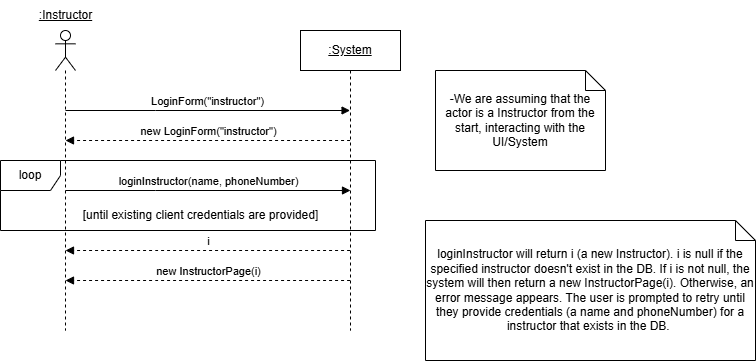

The diagram above was exported from draw.io. Its source (the exported page's mxGraphModel, read from the mxfile embedded in the PNG):
<mxGraphModel dx="954" dy="558" grid="1" gridSize="10" guides="1" tooltips="1" connect="1" arrows="1" fold="1" page="1" pageScale="1" pageWidth="850" pageHeight="1100" math="0" shadow="0">
  <root>
    <mxCell id="0" />
    <mxCell id="1" parent="0" />
    <mxCell id="QT0idfkxXLzTyoDSYEQH-2" value="" style="shape=umlLifeline;perimeter=lifelinePerimeter;whiteSpace=wrap;html=1;container=1;dropTarget=0;collapsible=0;recursiveResize=0;outlineConnect=0;portConstraint=eastwest;newEdgeStyle={&quot;curved&quot;:0,&quot;rounded&quot;:0};participant=umlActor;" parent="1" vertex="1">
      <mxGeometry x="80" y="50" width="20" height="300" as="geometry" />
    </mxCell>
    <mxCell id="QT0idfkxXLzTyoDSYEQH-3" value="&lt;u&gt;:Instructor&lt;/u&gt;" style="text;html=1;align=center;verticalAlign=middle;resizable=0;points=[];autosize=1;strokeColor=none;fillColor=none;" parent="1" vertex="1">
      <mxGeometry x="50" y="20" width="80" height="30" as="geometry" />
    </mxCell>
    <mxCell id="QT0idfkxXLzTyoDSYEQH-4" value="&lt;u&gt;:System&lt;/u&gt;" style="shape=umlLifeline;perimeter=lifelinePerimeter;whiteSpace=wrap;html=1;container=1;dropTarget=0;collapsible=0;recursiveResize=0;outlineConnect=0;portConstraint=eastwest;newEdgeStyle={&quot;curved&quot;:0,&quot;rounded&quot;:0};" parent="1" vertex="1">
      <mxGeometry x="325" y="50" width="100" height="300" as="geometry" />
    </mxCell>
    <mxCell id="QT0idfkxXLzTyoDSYEQH-8" value="-We are assuming that the actor is a Instructor from the start, interacting with the UI/System" style="shape=note;size=20;whiteSpace=wrap;html=1;" parent="1" vertex="1">
      <mxGeometry x="460" y="90" width="170" height="100" as="geometry" />
    </mxCell>
    <mxCell id="QT0idfkxXLzTyoDSYEQH-14" value="loginInstructor(name, phoneNumber)" style="html=1;verticalAlign=bottom;endArrow=block;edgeStyle=elbowEdgeStyle;elbow=horizontal;curved=0;rounded=0;" parent="1" edge="1">
      <mxGeometry relative="1" as="geometry">
        <mxPoint x="90" y="210" as="sourcePoint" />
        <Array as="points">
          <mxPoint x="180" y="210" />
        </Array>
        <mxPoint x="375" y="210" as="targetPoint" />
      </mxGeometry>
    </mxCell>
    <mxCell id="QT0idfkxXLzTyoDSYEQH-15" value="LoginForm(&quot;instructor&quot;)" style="html=1;verticalAlign=bottom;endArrow=block;edgeStyle=elbowEdgeStyle;elbow=vertical;curved=0;rounded=0;" parent="1" edge="1">
      <mxGeometry x="0.0003" relative="1" as="geometry">
        <mxPoint x="89.99857142857144" y="130" as="sourcePoint" />
        <Array as="points">
          <mxPoint x="180.07" y="130" />
        </Array>
        <mxPoint x="374.57" y="130" as="targetPoint" />
        <mxPoint as="offset" />
      </mxGeometry>
    </mxCell>
    <mxCell id="QT0idfkxXLzTyoDSYEQH-16" value="i" style="html=1;verticalAlign=bottom;endArrow=block;edgeStyle=elbowEdgeStyle;elbow=vertical;curved=0;rounded=0;dashed=1;" parent="1" edge="1">
      <mxGeometry relative="1" as="geometry">
        <mxPoint x="374.57" y="270" as="sourcePoint" />
        <Array as="points">
          <mxPoint x="180.07" y="270" />
        </Array>
        <mxPoint x="89.99857142857144" y="270" as="targetPoint" />
        <mxPoint as="offset" />
      </mxGeometry>
    </mxCell>
    <mxCell id="QT0idfkxXLzTyoDSYEQH-17" value="new LoginForm(&quot;instructor&quot;)" style="html=1;verticalAlign=bottom;endArrow=block;edgeStyle=elbowEdgeStyle;elbow=vertical;curved=0;rounded=0;dashed=1;" parent="1" edge="1">
      <mxGeometry x="0.0003" relative="1" as="geometry">
        <mxPoint x="374.57" y="160" as="sourcePoint" />
        <Array as="points">
          <mxPoint x="180.07" y="160" />
        </Array>
        <mxPoint x="89.99857142857144" y="160" as="targetPoint" />
        <mxPoint as="offset" />
      </mxGeometry>
    </mxCell>
    <mxCell id="QT0idfkxXLzTyoDSYEQH-19" value="new InstructorPage(i)" style="html=1;verticalAlign=bottom;endArrow=block;edgeStyle=elbowEdgeStyle;elbow=vertical;curved=0;rounded=0;dashed=1;" parent="1" edge="1">
      <mxGeometry relative="1" as="geometry">
        <mxPoint x="374.57" y="300" as="sourcePoint" />
        <Array as="points">
          <mxPoint x="180.07" y="300" />
        </Array>
        <mxPoint x="89.99857142857144" y="300" as="targetPoint" />
        <mxPoint as="offset" />
      </mxGeometry>
    </mxCell>
    <mxCell id="yyHUzbSpZ9JDn9Qdpaiw-2" value="loop" style="shape=umlFrame;whiteSpace=wrap;html=1;pointerEvents=0;" parent="1" vertex="1">
      <mxGeometry x="25" y="180" width="375" height="70" as="geometry" />
    </mxCell>
    <mxCell id="yyHUzbSpZ9JDn9Qdpaiw-3" value="[until existing client credentials are provided]" style="text;html=1;align=center;verticalAlign=middle;resizable=0;points=[];autosize=1;strokeColor=none;fillColor=none;" parent="1" vertex="1">
      <mxGeometry x="95" y="220" width="260" height="30" as="geometry" />
    </mxCell>
    <mxCell id="yyHUzbSpZ9JDn9Qdpaiw-4" value="loginInstructor will return i (a new Instructor). i is null if the specified instructor doesn't exist in the DB. If i is not null, the system will then return a new InstructorPage(i). Otherwise, an error message appears. The user is prompted to retry until they provide credentials (a name and phoneNumber) for a instructor that exists in the DB.&amp;nbsp;" style="shape=note;size=20;whiteSpace=wrap;html=1;" parent="1" vertex="1">
      <mxGeometry x="450" y="240" width="330" height="140" as="geometry" />
    </mxCell>
  </root>
</mxGraphModel>